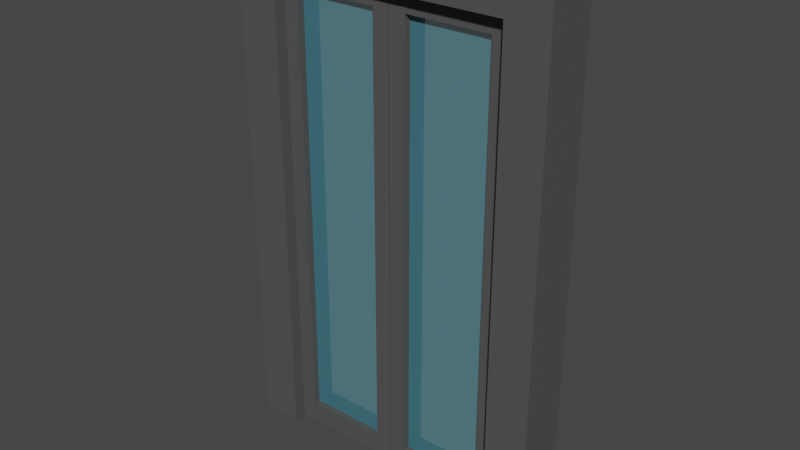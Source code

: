 # Source: ElecDoor.blend  (saved by Blender 3.6.11; exported with 4.5.12 LTS)
import bpy
from mathutils import Matrix  # noqa: F401  (used for matrix-valued properties, if any)

bpy.ops.wm.read_factory_settings(use_empty=True)
scene = bpy.context.scene
scene.name = 'Scene'

# ---- collections
col_collection = bpy.data.collections.new('Collection'); scene.collection.children.link(col_collection)

# ---- materials (node trees are filled in below, after node groups)
mat_material = bpy.data.materials.new('Material')
mat_material.alpha_threshold = 0.0
mat_material.use_transparent_shadow = False
mat_material.roughness = 0.5
mat_material.line_color = (0.0, 0.0, 0.0, 1.0)
mat_elecdoorframe = bpy.data.materials.new('ElecDoorFrame')
mat_elecdoorframe.use_backface_culling = True
mat_elecdoorframe.use_transparent_shadow = False
mat_elecdoorglass = bpy.data.materials.new('ElecDoorGlass')
mat_elecdoorglass.surface_render_method = 'BLENDED'
mat_elecdoorglass.blend_method = 'BLEND'
mat_elecdoorglass.use_backface_culling = True
mat_elecdoorglass.use_transparent_shadow = False

# ---- material node trees
mat_material.use_nodes = True; mat_material.node_tree.nodes.clear()
_N = mat_material.node_tree.nodes; _L = mat_material.node_tree.links
n0 = _N.new('ShaderNodeOutputMaterial'); n0.name = 'Material Output'; n0.location = (300, 300)
n1 = _N.new('ShaderNodeBsdfPrincipled'); n1.name = 'Principled BSDF'; n1.location = (10, 300)
n1.distribution = 'GGX'
n1.subsurface_method = 'RANDOM_WALK_SKIN'
n1.inputs[0].default_value = (0.08438, 0.08438, 0.08438, 1.0)
n1.inputs[3].default_value = 1.45
n1.inputs[27].default_value = (0.0, 0.0, 0.0, 1.0)
n1.inputs[28].default_value = 1.0
_L.new(n1.outputs[0], n0.inputs[0])
n0.is_active_output = True
mat_elecdoorframe.use_nodes = True; mat_elecdoorframe.node_tree.nodes.clear()
_N = mat_elecdoorframe.node_tree.nodes; _L = mat_elecdoorframe.node_tree.links
n0 = _N.new('ShaderNodeBsdfPrincipled'); n0.name = 'Principled BSDF'; n0.location = (10, 300)
n0.distribution = 'GGX'
n0.subsurface_method = 'RANDOM_WALK_SKIN'
n0.inputs[0].default_value = (0.08438, 0.08438, 0.08438, 1.0)
n0.inputs[3].default_value = 1.45
n0.inputs[27].default_value = (0.0, 0.0, 0.0, 1.0)
n0.inputs[28].default_value = 1.0
n1 = _N.new('ShaderNodeOutputMaterial'); n1.name = 'Material Output'; n1.location = (300, 300)
_L.new(n0.outputs[0], n1.inputs[0])
n1.is_active_output = True
mat_elecdoorglass.use_nodes = True; mat_elecdoorglass.node_tree.nodes.clear()
_N = mat_elecdoorglass.node_tree.nodes; _L = mat_elecdoorglass.node_tree.links
n0 = _N.new('ShaderNodeBsdfPrincipled'); n0.name = 'Principled BSDF'; n0.location = (10, 300)
n0.distribution = 'GGX'
n0.subsurface_method = 'RANDOM_WALK_SKIN'
n0.inputs[0].default_value = (0.1916, 0.6471, 0.8, 1.0)
n0.inputs[3].default_value = 1.45
n0.inputs[4].default_value = 0.25
n0.inputs[27].default_value = (0.0, 0.0, 0.0, 1.0)
n0.inputs[28].default_value = 1.0
n1 = _N.new('ShaderNodeOutputMaterial'); n1.name = 'Material Output'; n1.location = (300, 300)
_L.new(n0.outputs[0], n1.inputs[0])
n1.is_active_output = True

# ---- world
world_world = bpy.data.worlds.new('World'); scene.world = world_world
world_world.use_nodes = True; world_world.node_tree.nodes.clear()
_N = world_world.node_tree.nodes; _L = world_world.node_tree.links
n0 = _N.new('ShaderNodeOutputWorld'); n0.name = 'World Output'; n0.location = (300, 300)
n1 = _N.new('ShaderNodeBackground'); n1.name = 'Background'; n1.location = (10, 300)
n1.inputs[0].default_value = (0.05088, 0.05088, 0.05088, 1.0)
_L.new(n1.outputs[0], n0.inputs[0])
n0.is_active_output = True
world_world.color = (0.05088, 0.05088, 0.05088)
world_world.use_sun_shadow = False
world_world.sun_shadow_jitter_overblur = 0.0

# ---- meshes
me_cube = bpy.data.meshes.new('Cube')
me_cube.from_pydata([(1.25, 0.2, 2.0), (1.25, 0.2, -2.0), (1.25, -0.2, 2.0), (1.25, -0.2, -2.0), (-1.25, 0.2, 2.0), (-1.25, 0.2, -2.0), (-1.25, -0.2, 2.0), (-1.25, -0.2, -2.0), (0.9239, 0.2, -2.0), (-0.9239, 0.2, -2.0), (0.9239, -0.2, 2.0), (-0.9239, -0.2, 2.0), (-0.9239, -0.2, -2.0), (0.9239, -0.2, -2.0), (-0.9239, 0.2, 2.0), (0.9239, 0.2, 2.0), (1.25, 0.2, 1.685), (-1.25, -0.2, 1.685), (1.25, -0.2, 1.685), (-1.25, 0.2, 1.685), (-0.9239, 0.2, 1.685), (0.9239, 0.2, 1.685), (0.9239, -0.2, 1.685), (-0.9239, -0.2, 1.685)], [], [(14, 4, 6, 11), (23, 11, 6, 17), (17, 6, 4, 19), (8, 13, 22, 21), (16, 0, 2, 18), (21, 15, 0, 16), (19, 4, 14, 20), (20, 14, 15, 21), (23, 20, 21, 22), (9, 20, 23, 12), (18, 2, 10, 22), (22, 10, 11, 23), (0, 15, 10, 2), (15, 14, 11, 10), (13, 8, 1, 3), (3, 18, 22, 13), (7, 5, 9, 12), (5, 19, 20, 9), (8, 21, 16, 1), (1, 16, 18, 3), (7, 17, 19, 5), (12, 23, 17, 7)])
_uv = me_cube.uv_layers.new(name='UVMap')
_uv.uv.foreach_set('vector', [0.7917, 0.5, 0.875, 0.5, 0.875, 0.75, 0.7917, 0.75, 0.6064, 0.9167, 0.625, 0.9167, 0.625, 1.0, 0.6064, 1.0, 0.6064, 0.0, 0.625, 0.0, 0.625, 0.25, 0.6064, 0.25, 0.375, 0.4167, 0.375, 0.8333, 0.6064, 0.8333, 0.6064, 0.4167, 0.6064, 0.5, 0.625, 0.5, 0.625, 0.75, 0.6064, 0.75, 0.6064, 0.4167, 0.625, 0.4167, 0.625, 0.5, 0.6064, 0.5, 0.6064, 0.25, 0.625, 0.25, 0.625, 0.3333, 0.6064, 0.3333, 0.6064, 0.3333, 0.625, 0.3333, 0.625, 0.4167, 0.6064, 0.4167, 0.6064, 0.9167, 0.6064, 0.3333, 0.6064, 0.4167, 0.6064, 0.8333, 0.375, 0.3333, 0.6064, 0.3333, 0.6064, 0.9167, 0.375, 0.9167, 0.6064, 0.75, 0.625, 0.75, 0.625, 0.8333, 0.6064, 0.8333, 0.6064, 0.8333, 0.625, 0.8333, 0.625, 0.9167, 0.6064, 0.9167, 0.625, 0.5, 0.7083, 0.5, 0.7083, 0.75, 0.625, 0.75, 0.7083, 0.5, 0.7917, 0.5, 0.7917, 0.75, 0.7083, 0.75, 0.375, 0.8333, 0.375, 0.4167, 0.375, 0.5, 0.375, 0.75, 0.375, 0.75, 0.6064, 0.75, 0.6064, 0.8333, 0.375, 0.8333, 0.375, 1.0, 0.375, 0.25, 0.375, 0.3333, 0.375, 0.9167, 0.375, 0.25, 0.6064, 0.25, 0.6064, 0.3333, 0.375, 0.3333, 0.375, 0.4167, 0.6064, 0.4167, 0.6064, 0.5, 0.375, 0.5, 0.375, 0.5, 0.6064, 0.5, 0.6064, 0.75, 0.375, 0.75, 0.375, 0.0, 0.6064, 0.0, 0.6064, 0.25, 0.375, 0.25, 0.375, 0.9167, 0.6064, 0.9167, 0.6064, 1.0, 0.375, 1.0])
me_cube.materials.append(mat_material)
me_cube.use_mirror_vertex_groups = False
me_cube.update()
me_cube_001 = bpy.data.meshes.new('Cube.001')
me_cube_001.from_pydata([(-0.7165, -1.0, -0.9156), (-0.7165, -1.0, 0.9156), (-0.7165, 1.0, -0.9156), (-0.7165, 1.0, 0.9156), (0.7165, -1.0, -0.9156), (0.7165, -1.0, 0.9156), (0.7165, 1.0, -0.9156), (0.7165, 1.0, 0.9156), (-1.0, -1.0, -1.0), (-1.0, -1.0, 1.0), (-1.0, 1.0, 1.0), (-1.0, 1.0, -1.0), (1.0, 1.0, -1.0), (1.0, 1.0, 1.0), (1.0, -1.0, 1.0), (1.0, -1.0, -1.0), (-0.7165, -0.478, -0.9156), (-0.7165, -0.478, 0.9156), (-0.7165, 0.478, 0.9156), (-0.7165, 0.478, -0.9156), (0.7165, 0.478, -0.9156), (0.7165, 0.478, 0.9156), (0.7165, -0.478, 0.9156), (0.7165, -0.478, -0.9156)], [], [(8, 9, 10, 11), (6, 2, 0, 4), (12, 13, 14, 15), (11, 12, 15, 8), (13, 10, 9, 14), (0, 1, 9, 8), (3, 2, 11, 10), (2, 6, 12, 11), (7, 3, 10, 13), (6, 7, 13, 12), (5, 4, 15, 14), (4, 0, 8, 15), (1, 5, 14, 9), (19, 18, 21, 20), (23, 22, 17, 16), (6, 4, 5, 7), (3, 7, 5, 1), (0, 2, 3, 1)])
me_cube_001.polygons.foreach_set('material_index', [0, 0, 0, 0, 0, 0, 0, 0, 0, 0, 0, 0, 0, 1, 1, 0, 0, 0])
_uv = me_cube_001.uv_layers.new(name='UVMap')
_uv.uv.foreach_set('vector', [0.375, 0.0, 0.625, 0.0, 0.625, 0.25, 0.375, 0.25, 0.3856, 0.4894, 0.3856, 0.2606, 0.3856, 0.9894, 0.3856, 0.7606, 0.375, 0.5, 0.625, 0.5, 0.625, 0.75, 0.375, 0.75, 0.125, 0.5, 0.375, 0.5, 0.375, 0.75, 0.125, 0.75, 0.625, 0.5, 0.875, 0.5, 0.875, 0.75, 0.625, 0.75, 0.3856, 0.9894, 0.6144, 0.9894, 0.625, 1.0, 0.375, 1.0, 0.6144, 0.2606, 0.3856, 0.2606, 0.375, 0.25, 0.625, 0.25, 0.3856, 0.2606, 0.3856, 0.4894, 0.375, 0.5, 0.375, 0.25, 0.6144, 0.4894, 0.6144, 0.2606, 0.625, 0.25, 0.625, 0.5, 0.3856, 0.4894, 0.6144, 0.4894, 0.625, 0.5, 0.375, 0.5, 0.6144, 0.7606, 0.3856, 0.7606, 0.375, 0.75, 0.625, 0.75, 0.3856, 0.7606, 0.3856, 0.9894, 0.375, 1.0, 0.375, 0.75, 0.6144, 0.9894, 0.6144, 0.7606, 0.625, 0.75, 0.625, 1.0, 0.3856, 0.2606, 0.6144, 0.2606, 0.6144, 0.4894, 0.3856, 0.4894, 0.3856, 0.7606, 0.6144, 0.7606, 0.6144, 0.9894, 0.3856, 0.9894, 0.3856, 0.4894, 0.3856, 0.7606, 0.6144, 0.7606, 0.6144, 0.4894, 0.6144, 0.2606, 0.6144, 0.4894, 0.6144, 0.7606, 0.6144, 0.9894, 0.3856, 0.9894, 0.3856, 0.2606, 0.6144, 0.2606, 0.6144, 0.9894])
me_cube_001.materials.append(mat_elecdoorframe)
me_cube_001.materials.append(mat_elecdoorglass)
me_cube_001.update()
me_cube_002 = bpy.data.meshes.new('Cube.002')
me_cube_002.from_pydata([(-0.7165, -1.0, -0.9156), (-0.7165, -1.0, 0.9156), (-0.7165, 1.0, -0.9156), (-0.7165, 1.0, 0.9156), (0.7165, -1.0, -0.9156), (0.7165, -1.0, 0.9156), (0.7165, 1.0, -0.9156), (0.7165, 1.0, 0.9156), (-1.0, -1.0, -1.0), (-1.0, -1.0, 1.0), (-1.0, 1.0, 1.0), (-1.0, 1.0, -1.0), (1.0, 1.0, -1.0), (1.0, 1.0, 1.0), (1.0, -1.0, 1.0), (1.0, -1.0, -1.0), (-0.7165, -0.478, -0.9156), (-0.7165, -0.478, 0.9156), (-0.7165, 0.478, 0.9156), (-0.7165, 0.478, -0.9156), (0.7165, 0.478, -0.9156), (0.7165, 0.478, 0.9156), (0.7165, -0.478, 0.9156), (0.7165, -0.478, -0.9156)], [], [(8, 9, 10, 11), (6, 2, 0, 4), (12, 13, 14, 15), (11, 12, 15, 8), (13, 10, 9, 14), (0, 1, 9, 8), (3, 2, 11, 10), (2, 6, 12, 11), (7, 3, 10, 13), (6, 7, 13, 12), (5, 4, 15, 14), (4, 0, 8, 15), (1, 5, 14, 9), (19, 18, 21, 20), (23, 22, 17, 16), (6, 4, 5, 7), (3, 7, 5, 1), (0, 2, 3, 1)])
me_cube_002.polygons.foreach_set('material_index', [0, 0, 0, 0, 0, 0, 0, 0, 0, 0, 0, 0, 0, 1, 1, 0, 0, 0])
_uv = me_cube_002.uv_layers.new(name='UVMap')
_uv.uv.foreach_set('vector', [0.375, 0.0, 0.625, 0.0, 0.625, 0.25, 0.375, 0.25, 0.3856, 0.4894, 0.3856, 0.2606, 0.3856, 0.9894, 0.3856, 0.7606, 0.375, 0.5, 0.625, 0.5, 0.625, 0.75, 0.375, 0.75, 0.125, 0.5, 0.375, 0.5, 0.375, 0.75, 0.125, 0.75, 0.625, 0.5, 0.875, 0.5, 0.875, 0.75, 0.625, 0.75, 0.3856, 0.9894, 0.6144, 0.9894, 0.625, 1.0, 0.375, 1.0, 0.6144, 0.2606, 0.3856, 0.2606, 0.375, 0.25, 0.625, 0.25, 0.3856, 0.2606, 0.3856, 0.4894, 0.375, 0.5, 0.375, 0.25, 0.6144, 0.4894, 0.6144, 0.2606, 0.625, 0.25, 0.625, 0.5, 0.3856, 0.4894, 0.6144, 0.4894, 0.625, 0.5, 0.375, 0.5, 0.6144, 0.7606, 0.3856, 0.7606, 0.375, 0.75, 0.625, 0.75, 0.3856, 0.7606, 0.3856, 0.9894, 0.375, 1.0, 0.375, 0.75, 0.6144, 0.9894, 0.6144, 0.7606, 0.625, 0.75, 0.625, 1.0, 0.3856, 0.2606, 0.6144, 0.2606, 0.6144, 0.4894, 0.3856, 0.4894, 0.3856, 0.7606, 0.6144, 0.7606, 0.6144, 0.9894, 0.3856, 0.9894, 0.3856, 0.4894, 0.3856, 0.7606, 0.6144, 0.7606, 0.6144, 0.4894, 0.6144, 0.2606, 0.6144, 0.4894, 0.6144, 0.7606, 0.6144, 0.9894, 0.3856, 0.9894, 0.3856, 0.2606, 0.6144, 0.2606, 0.6144, 0.9894])
me_cube_002.materials.append(mat_elecdoorframe)
me_cube_002.materials.append(mat_elecdoorglass)
me_cube_002.update()

# ---- objects
ob_doorframe = bpy.data.objects.new('DoorFrame', me_cube)
ob_doorpanel_001 = bpy.data.objects.new('DoorPanel.001', me_cube_001)
ob_doorpanel_002 = bpy.data.objects.new('DoorPanel.002', me_cube_002)

# ---- transforms, parenting, visibility, modifiers, constraints
ob_doorframe.location = (0.0, 0.0, 0.0)
ob_doorframe.lock_rotations_4d = False
ob_doorframe.empty_display_type = 'ARROWS'
ob_doorframe.lineart.crease_threshold = 0.0
ob_doorpanel_001.parent = ob_doorframe
ob_doorpanel_001.location = (-0.4726, 0.0, -0.1426)
ob_doorpanel_001.scale = (0.4592, 0.1, 1.84)
ob_doorpanel_002.parent = ob_doorframe
ob_doorpanel_002.location = (0.4524, 0.0, -0.1426)
ob_doorpanel_002.scale = (0.4592, 0.1, 1.84)

# ---- collection membership
col_collection.objects.link(ob_doorframe)
col_collection.objects.link(ob_doorpanel_001)
col_collection.objects.link(ob_doorpanel_002)

# ---- scene / render settings (as saved in the file)
scene.frame_start = 1; scene.frame_end = 250; scene.frame_set(1)
scene.render.engine = 'BLENDER_EEVEE_NEXT'
scene.cycles.sampling_pattern = 'TABULATED_SOBOL'
scene.view_settings.view_transform = 'Filmic'
bpy.context.view_layer.update()

# ---- added for rendering (the .blend has no active camera and no usable light): camera, sun
cam_auto = bpy.data.cameras.new('AutoCamera')
cam_auto.lens = 50.0
cam_auto.sensor_width = 36.0
cam_auto.clip_end = 1000.0
ob_auto_camera = bpy.data.objects.new('AutoCamera', cam_auto)
scene.collection.objects.link(ob_auto_camera)
ob_auto_camera.location = (4.37994, -5.25593, 3.50395)
ob_auto_camera.rotation_euler = (1.09748, -7.21219e-08, 0.694738)
scene.camera = ob_auto_camera
light_auto_sun = bpy.data.lights.new('AutoSun', 'SUN')
light_auto_sun.energy = 3.0
light_auto_sun.angle = 0.0523599
ob_auto_sun = bpy.data.objects.new('AutoSun', light_auto_sun)
scene.collection.objects.link(ob_auto_sun)
ob_auto_sun.rotation_euler = (0.872665, 0.174533, 0.523599)
bpy.context.view_layer.update()
